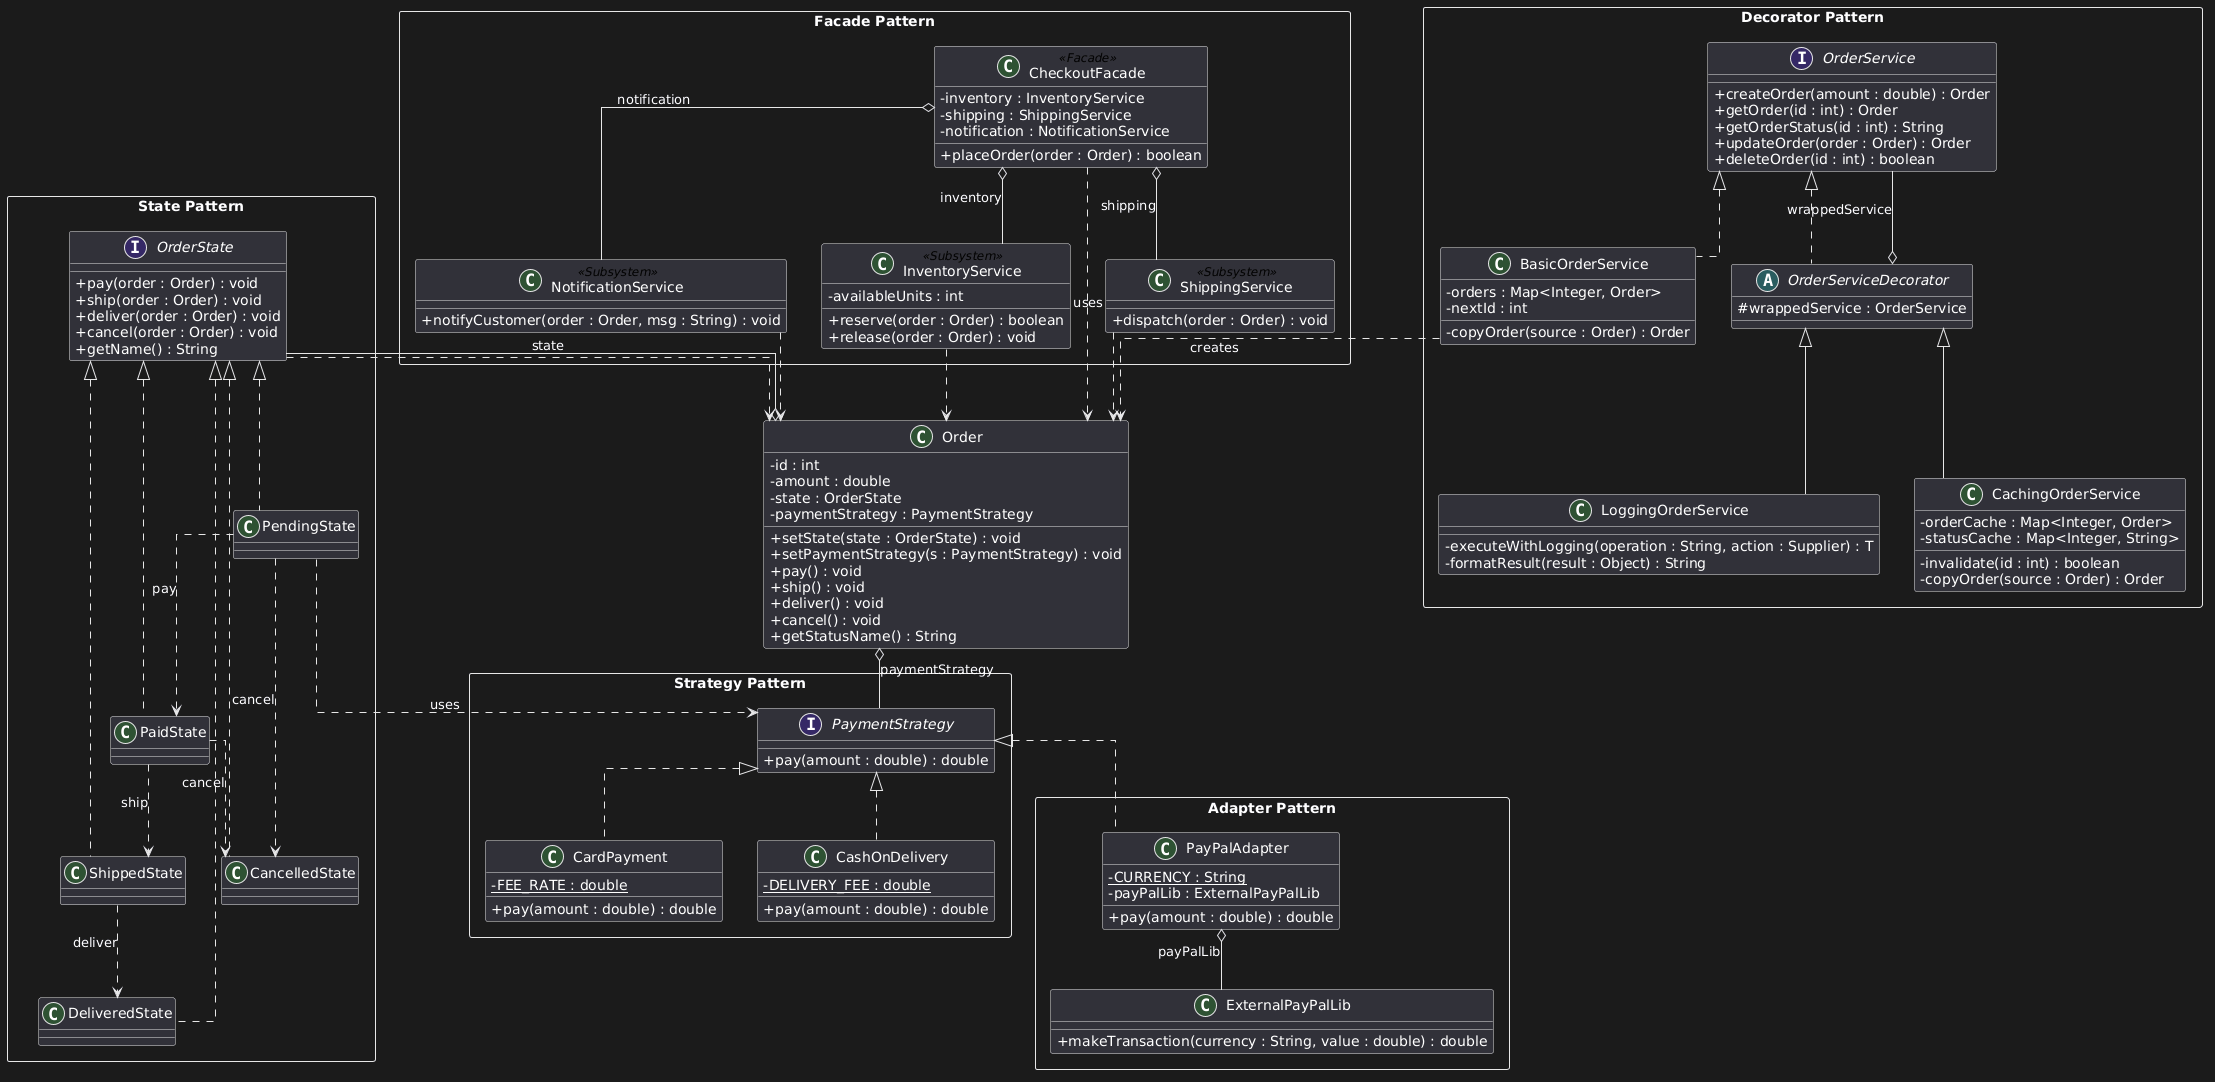

The diagram above was rendered by PlantUML. Its source (embedded in the PNG):
@startuml
skinparam classAttributeIconSize 0
skinparam linetype ortho
skinparam packageStyle rectangle

class Order {
  -id : int
  -amount : double
  -state : OrderState
  -paymentStrategy : PaymentStrategy
  +setState(state : OrderState) : void
  +setPaymentStrategy(s : PaymentStrategy) : void
  +pay() : void
  +ship() : void
  +deliver() : void
  +cancel() : void
  +getStatusName() : String
}

package "State Pattern" <<Rectangle>> {
  interface OrderState {
    +pay(order : Order) : void
    +ship(order : Order) : void
    +deliver(order : Order) : void
    +cancel(order : Order) : void
    +getName() : String
  }
  class PendingState
  class PaidState
  class ShippedState
  class DeliveredState
  class CancelledState
}

package "Strategy Pattern" <<Rectangle>> {
  interface PaymentStrategy {
    +pay(amount : double) : double
  }
  class CardPayment {
    -FEE_RATE : double {static}
    +pay(amount : double) : double
  }
  class CashOnDelivery {
    -DELIVERY_FEE : double {static}
    +pay(amount : double) : double
  }
}

package "Adapter Pattern" <<Rectangle>> {
  class PayPalAdapter {
    -CURRENCY : String {static}
    -payPalLib : ExternalPayPalLib
    +pay(amount : double) : double
  }
  class ExternalPayPalLib {
    +makeTransaction(currency : String, value : double) : double
  }
}

package "Facade Pattern" <<Rectangle>> {
  class CheckoutFacade <<Facade>> {
    -inventory : InventoryService
    -shipping : ShippingService
    -notification : NotificationService
    +placeOrder(order : Order) : boolean
  }
  class InventoryService <<Subsystem>> {
    -availableUnits : int
    +reserve(order : Order) : boolean
    +release(order : Order) : void
  }
  class ShippingService <<Subsystem>> {
    +dispatch(order : Order) : void
  }
  class NotificationService <<Subsystem>> {
    +notifyCustomer(order : Order, msg : String) : void
  }
}

package "Decorator Pattern" <<Rectangle>> {
  interface OrderService {
    +createOrder(amount : double) : Order
    +getOrder(id : int) : Order
    +getOrderStatus(id : int) : String
    +updateOrder(order : Order) : Order
    +deleteOrder(id : int) : boolean
  }
  class BasicOrderService {
    -orders : Map<Integer, Order>
    -nextId : int
    -copyOrder(source : Order) : Order
  }
  abstract class OrderServiceDecorator {
    #wrappedService : OrderService
  }
  class LoggingOrderService {
    -executeWithLogging(operation : String, action : Supplier) : T
    -formatResult(result : Object) : String
  }
  class CachingOrderService {
    -orderCache : Map<Integer, Order>
    -statusCache : Map<Integer, String>
    -invalidate(id : int) : boolean
    -copyOrder(source : Order) : Order
  }
}

' State
Order o-- OrderState : state
OrderState <|.. PendingState
OrderState <|.. PaidState
OrderState <|.. ShippedState
OrderState <|.. DeliveredState
OrderState <|.. CancelledState

' Strategy + Adapter
Order o-- PaymentStrategy : paymentStrategy
PaymentStrategy <|.. CardPayment
PaymentStrategy <|.. CashOnDelivery
PaymentStrategy <|.. PayPalAdapter
PayPalAdapter o-- ExternalPayPalLib : payPalLib

' Facade
CheckoutFacade o-- InventoryService : inventory
CheckoutFacade o-- ShippingService : shipping
CheckoutFacade o-- NotificationService : notification
CheckoutFacade ..> Order : uses
InventoryService ..> Order
ShippingService ..> Order
NotificationService ..> Order

' Decorator
OrderService <|.. BasicOrderService
OrderService <|.. OrderServiceDecorator
OrderServiceDecorator o-- OrderService : wrappedService
OrderServiceDecorator <|-- LoggingOrderService
OrderServiceDecorator <|-- CachingOrderService
BasicOrderService ..> Order : creates

' State transitions
PendingState ..> PaidState : pay
PendingState ..> CancelledState : cancel
PaidState ..> ShippedState : ship
PaidState ..> CancelledState : cancel
ShippedState ..> DeliveredState : deliver
PendingState ..> PaymentStrategy : uses
OrderState ..> Order
@enduml